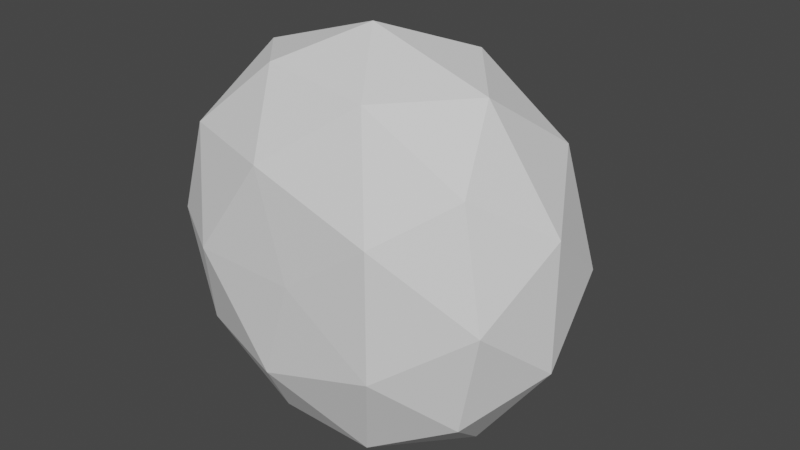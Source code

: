 # Source: blob.blend  (saved by Blender 3.4.6; exported with 4.5.12 LTS)
import bpy
from mathutils import Matrix  # noqa: F401  (used for matrix-valued properties, if any)

bpy.ops.wm.read_factory_settings(use_empty=True)
scene = bpy.context.scene
scene.name = 'Scene'

# ---- collections
col_collection = bpy.data.collections.new('Collection'); scene.collection.children.link(col_collection)

# ---- world
world_world = bpy.data.worlds.new('World'); scene.world = world_world
world_world.use_nodes = True; world_world.node_tree.nodes.clear()
_N = world_world.node_tree.nodes; _L = world_world.node_tree.links
n0 = _N.new('ShaderNodeOutputWorld'); n0.name = 'World Output'; n0.location = (300, 300)
n1 = _N.new('ShaderNodeBackground'); n1.name = 'Background'; n1.location = (10, 300)
n1.inputs[0].default_value = (0.05088, 0.05088, 0.05088, 1.0)
_L.new(n1.outputs[0], n0.inputs[0])
n0.is_active_output = True
world_world.color = (0.05088, 0.05088, 0.05088)
world_world.use_sun_shadow = False
world_world.sun_shadow_jitter_overblur = 0.0

# ---- meshes
me_icosphere = bpy.data.meshes.new('Icosphere')
me_icosphere.from_pydata([(0.0, -0.221, 9.66e-09), (0.7236, 0.0223, 0.5257), (-0.2764, 0.0223, 0.8506), (-0.8944, 0.0223, -9.749e-10), (-0.2764, 0.0223, -0.8506), (0.7236, 0.0223, -0.5257), (0.2764, 0.7234, 0.8506), (-0.7236, 0.7234, 0.5257), (-0.7236, 0.7234, -0.5257), (0.2764, 0.7234, -0.8506), (0.8944, 0.7234, -3.162e-08), (0.0, 1.256, -5.488e-08), (-0.1625, -0.2053, 0.5), (0.4253, -0.2053, 0.309), (0.2629, -0.02779, 0.809), (0.8506, -0.02779, 1.215e-09), (0.4253, -0.2053, -0.309), (-0.5257, -0.2053, 8.972e-09), (-0.6882, -0.02779, 0.5), (-0.1625, -0.2053, -0.5), (-0.6882, -0.02779, -0.5), (0.2629, -0.02779, -0.809), (0.9511, 0.3463, 0.309), (0.9511, 0.3463, -0.309), (0.0, 0.3463, 1.0), (0.5878, 0.3463, 0.809), (-0.9511, 0.3463, 0.309), (-0.5878, 0.3463, 0.809), (-0.5878, 0.3463, -0.809), (-0.9511, 0.3463, -0.309), (0.5878, 0.3463, -0.809), (0.0, 0.3463, -1.0), (0.6882, 0.7944, 0.5), (-0.2629, 0.7944, 0.809), (-0.8506, 0.7944, -3.472e-08), (-0.2629, 0.7944, -0.809), (0.6882, 0.7944, -0.5), (0.1625, 1.104, 0.5), (0.5257, 1.104, -4.825e-08), (-0.4253, 1.104, 0.309), (-0.4253, 1.104, -0.309), (0.1625, 1.104, -0.5)], [], [(0, 13, 12), (1, 13, 15), (0, 12, 17), (0, 17, 19), (0, 19, 16), (1, 15, 22), (2, 14, 24), (3, 18, 26), (4, 20, 28), (5, 21, 30), (1, 22, 25), (2, 24, 27), (3, 26, 29), (4, 28, 31), (5, 30, 23), (6, 32, 37), (7, 33, 39), (8, 34, 40), (9, 35, 41), (10, 36, 38), (38, 41, 11), (38, 36, 41), (36, 9, 41), (41, 40, 11), (41, 35, 40), (35, 8, 40), (40, 39, 11), (40, 34, 39), (34, 7, 39), (39, 37, 11), (39, 33, 37), (33, 6, 37), (37, 38, 11), (37, 32, 38), (32, 10, 38), (23, 36, 10), (23, 30, 36), (30, 9, 36), (31, 35, 9), (31, 28, 35), (28, 8, 35), (29, 34, 8), (29, 26, 34), (26, 7, 34), (27, 33, 7), (27, 24, 33), (24, 6, 33), (25, 32, 6), (25, 22, 32), (22, 10, 32), (30, 31, 9), (30, 21, 31), (21, 4, 31), (28, 29, 8), (28, 20, 29), (20, 3, 29), (26, 27, 7), (26, 18, 27), (18, 2, 27), (24, 25, 6), (24, 14, 25), (14, 1, 25), (22, 23, 10), (22, 15, 23), (15, 5, 23), (16, 21, 5), (16, 19, 21), (19, 4, 21), (19, 20, 4), (19, 17, 20), (17, 3, 20), (17, 18, 3), (17, 12, 18), (12, 2, 18), (15, 16, 5), (15, 13, 16), (13, 0, 16), (12, 14, 2), (12, 13, 14), (13, 1, 14)])
_uv = me_icosphere.uv_layers.new(name='UVMap')
_uv.uv.foreach_set('vector', [0.1818, 0.0, 0.2273, 0.07873, 0.1364, 0.07873, 0.2727, 0.1575, 0.3182, 0.07873, 0.3636, 0.1575, 0.9091, 0.0, 0.9545, 0.07873, 0.8636, 0.07873, 0.7273, 0.0, 0.7727, 0.07873, 0.6818, 0.07873, 0.5455, 0.0, 0.5909, 0.07873, 0.5, 0.07873, 0.2727, 0.1575, 0.3636, 0.1575, 0.3182, 0.2362, 0.09091, 0.1575, 0.1818, 0.1575, 0.1364, 0.2362, 0.8182, 0.1575, 0.9091, 0.1575, 0.8636, 0.2362, 0.6364, 0.1575, 0.7273, 0.1575, 0.6818, 0.2362, 0.4545, 0.1575, 0.5455, 0.1575, 0.5, 0.2362, 0.2727, 0.1575, 0.3182, 0.2362, 0.2273, 0.2362, 0.09091, 0.1575, 0.1364, 0.2362, 0.04546, 0.2362, 0.8182, 0.1575, 0.8636, 0.2362, 0.7727, 0.2362, 0.6364, 0.1575, 0.6818, 0.2362, 0.5909, 0.2362, 0.4545, 0.1575, 0.5, 0.2362, 0.4091, 0.2362, 0.1818, 0.3149, 0.2727, 0.3149, 0.2273, 0.3937, 0.0, 0.3149, 0.09091, 0.3149, 0.04546, 0.3937, 0.7273, 0.3149, 0.8182, 0.3149, 0.7727, 0.3937, 0.5455, 0.3149, 0.6364, 0.3149, 0.5909, 0.3937, 0.3636, 0.3149, 0.4545, 0.3149, 0.4091, 0.3937, 0.4091, 0.3937, 0.5, 0.3937, 0.4545, 0.4724, 0.4091, 0.3937, 0.4545, 0.3149, 0.5, 0.3937, 0.4545, 0.3149, 0.5455, 0.3149, 0.5, 0.3937, 0.5909, 0.3937, 0.6818, 0.3937, 0.6364, 0.4724, 0.5909, 0.3937, 0.6364, 0.3149, 0.6818, 0.3937, 0.6364, 0.3149, 0.7273, 0.3149, 0.6818, 0.3937, 0.7727, 0.3937, 0.8636, 0.3937, 0.8182, 0.4724, 0.7727, 0.3937, 0.8182, 0.3149, 0.8636, 0.3937, 0.8182, 0.3149, 0.9091, 0.3149, 0.8636, 0.3937, 0.04546, 0.3937, 0.1364, 0.3937, 0.09091, 0.4724, 0.04546, 0.3937, 0.09091, 0.3149, 0.1364, 0.3937, 0.09091, 0.3149, 0.1818, 0.3149, 0.1364, 0.3937, 0.2273, 0.3937, 0.3182, 0.3937, 0.2727, 0.4724, 0.2273, 0.3937, 0.2727, 0.3149, 0.3182, 0.3937, 0.2727, 0.3149, 0.3636, 0.3149, 0.3182, 0.3937, 0.4091, 0.2362, 0.4545, 0.3149, 0.3636, 0.3149, 0.4091, 0.2362, 0.5, 0.2362, 0.4545, 0.3149, 0.5, 0.2362, 0.5455, 0.3149, 0.4545, 0.3149, 0.5909, 0.2362, 0.6364, 0.3149, 0.5455, 0.3149, 0.5909, 0.2362, 0.6818, 0.2362, 0.6364, 0.3149, 0.6818, 0.2362, 0.7273, 0.3149, 0.6364, 0.3149, 0.7727, 0.2362, 0.8182, 0.3149, 0.7273, 0.3149, 0.7727, 0.2362, 0.8636, 0.2362, 0.8182, 0.3149, 0.8636, 0.2362, 0.9091, 0.3149, 0.8182, 0.3149, 0.04546, 0.2362, 0.09091, 0.3149, 0.0, 0.3149, 0.04546, 0.2362, 0.1364, 0.2362, 0.09091, 0.3149, 0.1364, 0.2362, 0.1818, 0.3149, 0.09091, 0.3149, 0.2273, 0.2362, 0.2727, 0.3149, 0.1818, 0.3149, 0.2273, 0.2362, 0.3182, 0.2362, 0.2727, 0.3149, 0.3182, 0.2362, 0.3636, 0.3149, 0.2727, 0.3149, 0.5, 0.2362, 0.5909, 0.2362, 0.5455, 0.3149, 0.5, 0.2362, 0.5455, 0.1575, 0.5909, 0.2362, 0.5455, 0.1575, 0.6364, 0.1575, 0.5909, 0.2362, 0.6818, 0.2362, 0.7727, 0.2362, 0.7273, 0.3149, 0.6818, 0.2362, 0.7273, 0.1575, 0.7727, 0.2362, 0.7273, 0.1575, 0.8182, 0.1575, 0.7727, 0.2362, 0.8636, 0.2362, 0.9545, 0.2362, 0.9091, 0.3149, 0.8636, 0.2362, 0.9091, 0.1575, 0.9545, 0.2362, 0.9091, 0.1575, 1.0, 0.1575, 0.9545, 0.2362, 0.1364, 0.2362, 0.2273, 0.2362, 0.1818, 0.3149, 0.1364, 0.2362, 0.1818, 0.1575, 0.2273, 0.2362, 0.1818, 0.1575, 0.2727, 0.1575, 0.2273, 0.2362, 0.3182, 0.2362, 0.4091, 0.2362, 0.3636, 0.3149, 0.3182, 0.2362, 0.3636, 0.1575, 0.4091, 0.2362, 0.3636, 0.1575, 0.4545, 0.1575, 0.4091, 0.2362, 0.5, 0.07873, 0.5455, 0.1575, 0.4545, 0.1575, 0.5, 0.07873, 0.5909, 0.07873, 0.5455, 0.1575, 0.5909, 0.07873, 0.6364, 0.1575, 0.5455, 0.1575, 0.6818, 0.07873, 0.7273, 0.1575, 0.6364, 0.1575, 0.6818, 0.07873, 0.7727, 0.07873, 0.7273, 0.1575, 0.7727, 0.07873, 0.8182, 0.1575, 0.7273, 0.1575, 0.8636, 0.07873, 0.9091, 0.1575, 0.8182, 0.1575, 0.8636, 0.07873, 0.9545, 0.07873, 0.9091, 0.1575, 0.9545, 0.07873, 1.0, 0.1575, 0.9091, 0.1575, 0.3636, 0.1575, 0.4091, 0.07873, 0.4545, 0.1575, 0.3636, 0.1575, 0.3182, 0.07873, 0.4091, 0.07873, 0.3182, 0.07873, 0.3636, 0.0, 0.4091, 0.07873, 0.1364, 0.07873, 0.1818, 0.1575, 0.09091, 0.1575, 0.1364, 0.07873, 0.2273, 0.07873, 0.1818, 0.1575, 0.2273, 0.07873, 0.2727, 0.1575, 0.1818, 0.1575])
me_icosphere.update()

# ---- objects
ob_icosphere = bpy.data.objects.new('Icosphere', me_icosphere)

# ---- transforms, parenting, visibility, modifiers, constraints
ob_icosphere.location = (0.0, 0.0, 0.0)

# ---- collection membership
col_collection.objects.link(ob_icosphere)

# ---- scene / render settings (as saved in the file)
scene.frame_start = 1; scene.frame_end = 250; scene.frame_set(1)
scene.render.engine = 'BLENDER_EEVEE_NEXT'
scene.cycles.sampling_pattern = 'TABULATED_SOBOL'
scene.cycles.use_light_tree = False
scene.view_settings.view_transform = 'Filmic'
bpy.context.view_layer.update()

# ---- added for rendering (the .blend has no active camera and no usable light): camera, sun
cam_auto = bpy.data.cameras.new('AutoCamera')
cam_auto.lens = 50.0
cam_auto.sensor_width = 36.0
cam_auto.clip_end = 1000.0
ob_auto_camera = bpy.data.objects.new('AutoCamera', cam_auto)
scene.collection.objects.link(ob_auto_camera)
ob_auto_camera.location = (2.89616, -2.95811, 2.31693)
ob_auto_camera.rotation_euler = (1.09748, -7.21219e-08, 0.694738)
scene.camera = ob_auto_camera
light_auto_sun = bpy.data.lights.new('AutoSun', 'SUN')
light_auto_sun.energy = 3.0
light_auto_sun.angle = 0.0523599
ob_auto_sun = bpy.data.objects.new('AutoSun', light_auto_sun)
scene.collection.objects.link(ob_auto_sun)
ob_auto_sun.rotation_euler = (0.872665, 0.174533, 0.523599)
bpy.context.view_layer.update()
